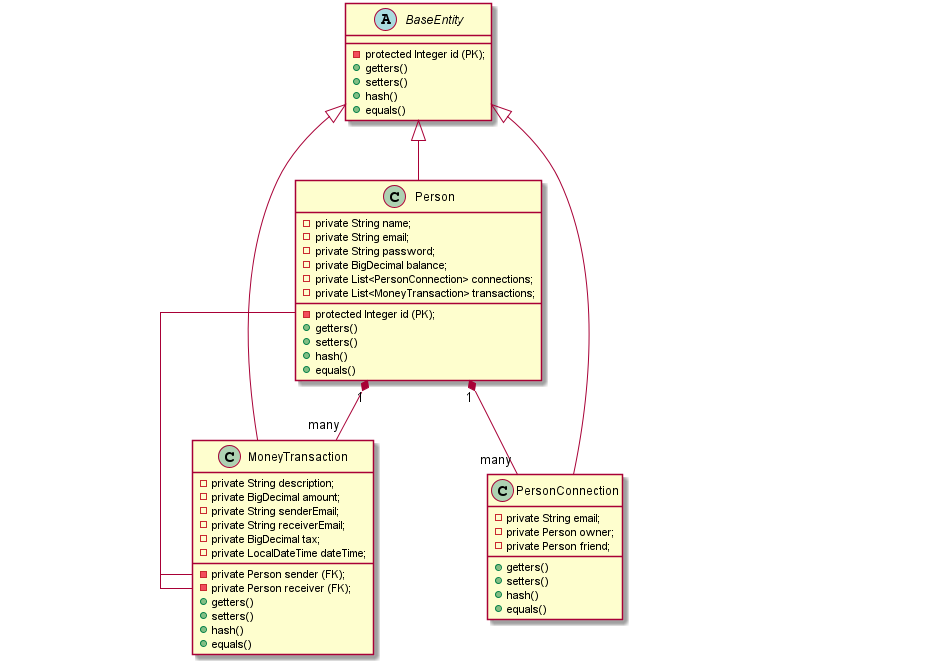

The diagram above was rendered by PlantUML. Its source (embedded in the PNG):
@startuml name PayMyBuddy
abstract class BaseEntity {
    -protected Integer id (PK);
    +getters()
    +setters()
    +hash()
    +equals()
}

class Person {
    -private Integer ID (PK);
    -private String name;
    -private String email;
    -private String password;
    -private BigDecimal balance;
    -private List<PersonConnection> connections;
    -private List<MoneyTransaction> transactions;
    +getters()
    +setters()
    +hash()
    +equals()
}

class MoneyTransaction {
    -private String description;
    -private BigDecimal amount;
    -private Person sender (FK);
    -private Person receiver (FK);
    -private String senderEmail;
    -private String receiverEmail;
    -private BigDecimal tax;
    -private LocalDateTime dateTime;
    +getters()
    +setters()
    +hash()
    +equals()
}

class PersonConnection {
    -private String email;
    -private Person owner;
    -private Person friend;
    +getters()
    +setters()
    +hash()
    +equals()
}

BaseEntity <|-- Person
BaseEntity <|-- MoneyTransaction
BaseEntity <|-- PersonConnection

Person "1" *-- "many" MoneyTransaction
Person "1" *-- "many" PersonConnection
@enduml